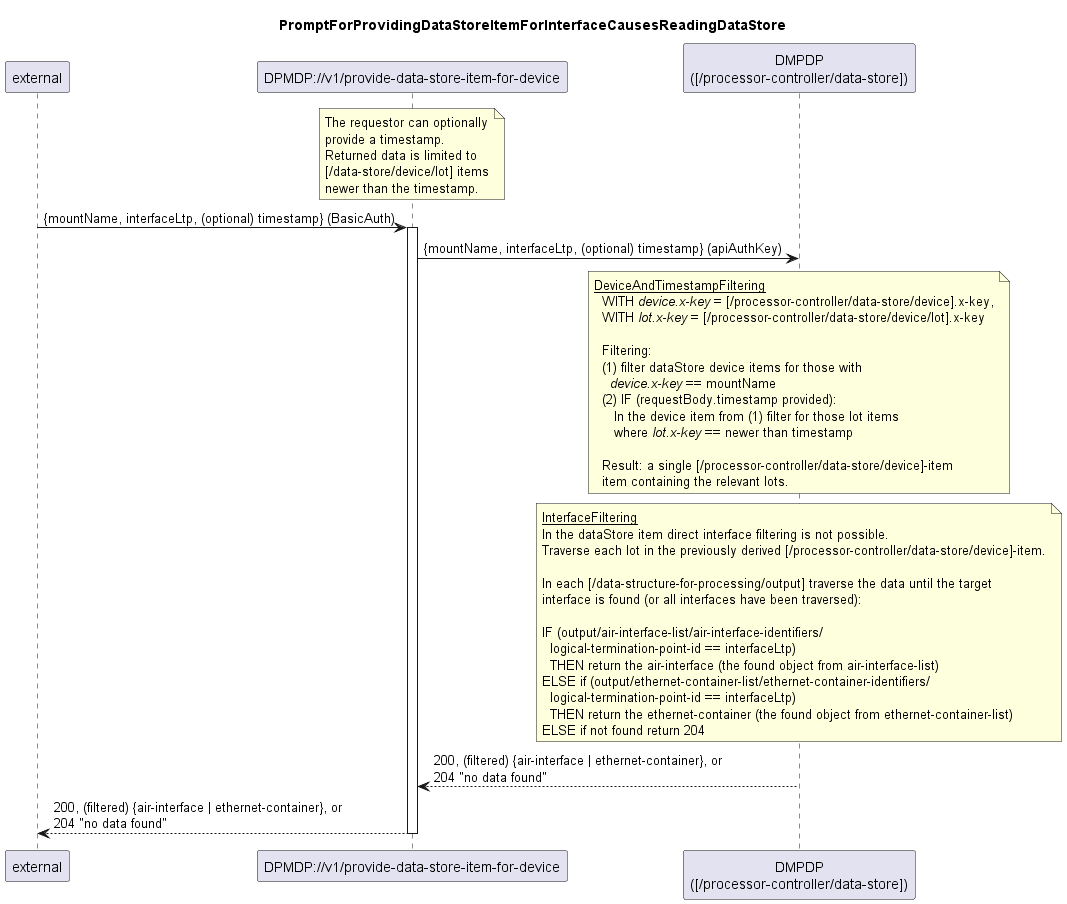

The diagram above was rendered by PlantUML. Its source (embedded in the PNG):
@startuml 021_ProvideDataStoreItemForInterface
skinparam responseMessageBelowArrow true

title
PromptForProvidingDataStoreItemForInterfaceCausesReadingDataStore
end title

participant "external" as requestor
participant "DPMDP://v1/provide-data-store-item-for-device" as dpmdp
participant "DMPDP\n([/processor-controller/data-store])" as dataStore


note over dpmdp
  The requestor can optionally
  provide a timestamp.
  Returned data is limited to
  [/data-store/device/lot] items
  newer than the timestamp.
end note
requestor -> dpmdp: {mountName, interfaceLtp, (optional) timestamp} (BasicAuth)
activate dpmdp


dpmdp -> dataStore: {mountName, interfaceLtp, (optional) timestamp} (apiAuthKey)
note over dataStore
<u>DeviceAndTimestampFiltering</u>
  WITH <i>device.x-key</i> = [/processor-controller/data-store/device].x-key,
  WITH <i>lot.x-key</i> = [/processor-controller/data-store/device/lot].x-key

  Filtering:
  (1) filter dataStore device items for those with
    <i>device.x-key</i> == mountName
  (2) IF (requestBody.timestamp provided):
     In the device item from (1) filter for those lot items
     where <i>lot.x-key</i> == newer than timestamp

  Result: a single [/processor-controller/data-store/device]-item
  item containing the relevant lots.
end note
note over dataStore
<u>InterfaceFiltering</u>
In the dataStore item direct interface filtering is not possible.
Traverse each lot in the previously derived [/processor-controller/data-store/device]-item.

In each [/data-structure-for-processing/output] traverse the data until the target
interface is found (or all interfaces have been traversed):

IF (output/air-interface-list/air-interface-identifiers/
  logical-termination-point-id == interfaceLtp)
  THEN return the air-interface (the found object from air-interface-list)
ELSE if (output/ethernet-container-list/ethernet-container-identifiers/
  logical-termination-point-id == interfaceLtp)
  THEN return the ethernet-container (the found object from ethernet-container-list)
ELSE if not found return 204
end note


dataStore --> dpmdp: 200, (filtered) {air-interface | ethernet-container}, or\n204 "no data found"
dpmdp --> requestor: 200, (filtered) {air-interface | ethernet-container}, or\n204 "no data found"

deactivate dpmdp

@enduml